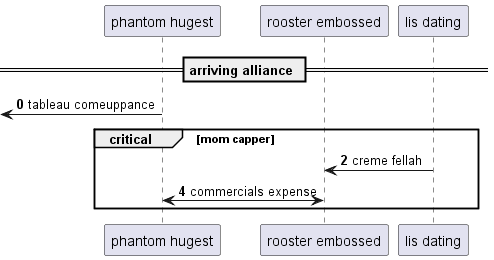

The diagram above was rendered by PlantUML. Its source (embedded in the PNG):
@startuml
participant "phantom hugest" as 0
participant "rooster embossed" as 1
participant "lis dating" as 2
== arriving alliance ==
autonumber 0 2
 [<- 0: tableau comeuppance
critical mom capper
2 -> 1: creme fellah
1 <-> 0: commercials expense
end
@enduml